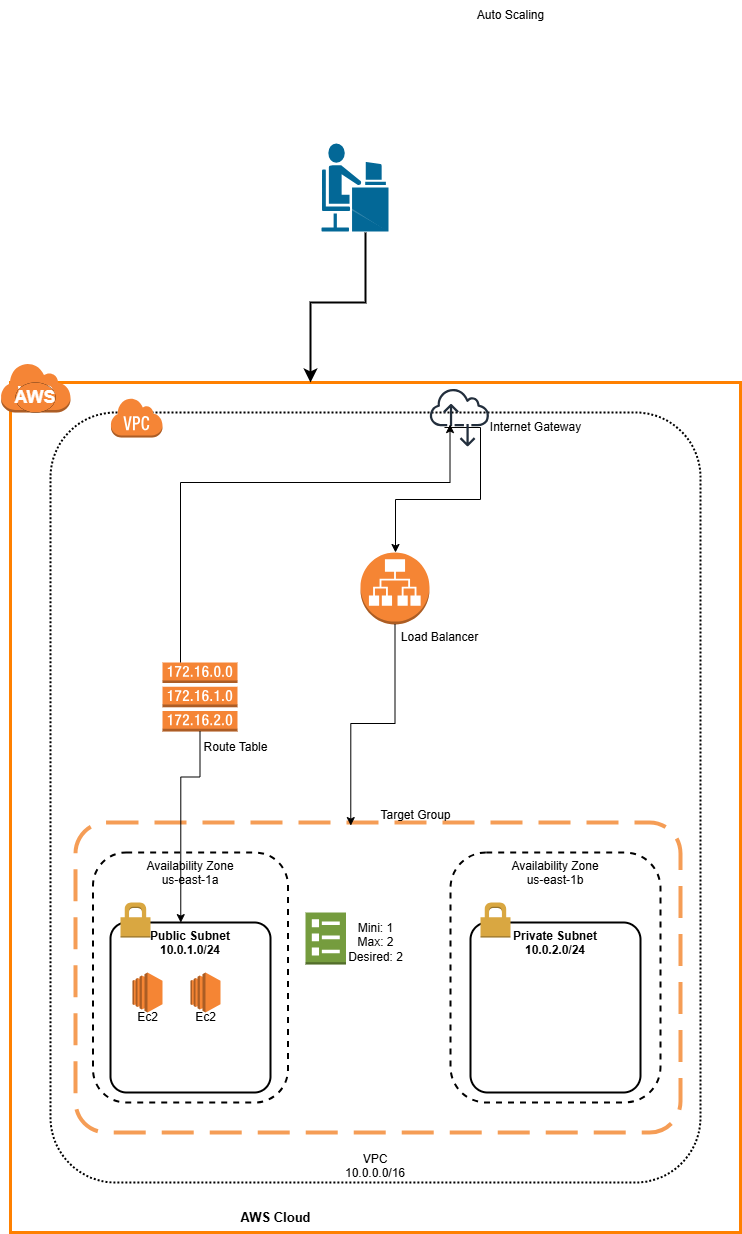

The diagram above was exported from draw.io. Its source (the exported page's mxGraphModel, read from the mxfile embedded in the PNG):
<mxGraphModel dx="880" dy="1568" grid="1" gridSize="10" guides="1" tooltips="1" connect="1" arrows="1" fold="1" page="1" pageScale="1" pageWidth="850" pageHeight="1100" background="#FFFFFF" math="0" shadow="0">
  <root>
    <mxCell id="0" />
    <mxCell id="1" parent="0" />
    <mxCell id="sneHR94ZIY05dzBvbMYV-10" value="Private Subnet&#10;10.0.2.0/24" style="rounded=1;arcSize=10;dashed=0;fillColor=none;gradientColor=none;strokeWidth=2;verticalAlign=top;fontStyle=1" vertex="1" parent="1">
      <mxGeometry x="550" y="250" width="170" height="170" as="geometry" />
    </mxCell>
    <mxCell id="sneHR94ZIY05dzBvbMYV-11" value="" style="dashed=0;html=1;shape=mxgraph.aws3.permissions;fillColor=#D9A741;gradientColor=none;dashed=0;" vertex="1" parent="1">
      <mxGeometry x="560" y="230" width="30" height="35" as="geometry" />
    </mxCell>
    <mxCell id="sneHR94ZIY05dzBvbMYV-12" value="Public Subnet&#10;10.0.1.0/24" style="rounded=1;arcSize=10;dashed=0;fillColor=none;gradientColor=none;strokeWidth=2;align=center;verticalAlign=top;fontStyle=1;movable=1;resizable=1;rotatable=1;deletable=1;editable=1;locked=0;connectable=1;" vertex="1" parent="1">
      <mxGeometry x="190" y="250" width="160" height="170" as="geometry" />
    </mxCell>
    <mxCell id="sneHR94ZIY05dzBvbMYV-16" value="Availability Zone&#10;us-east-1a" style="rounded=1;arcSize=17;dashed=1;fillColor=none;gradientColor=none;strokeWidth=2;movable=1;resizable=1;rotatable=1;deletable=1;editable=1;locked=0;connectable=1;verticalAlign=top;align=center;" vertex="1" parent="1">
      <mxGeometry x="172.5" y="180" width="195" height="250" as="geometry" />
    </mxCell>
    <mxCell id="sneHR94ZIY05dzBvbMYV-22" value="" style="dashed=0;html=1;shape=mxgraph.aws3.permissions;fillColor=#D9A741;gradientColor=none;dashed=0;" vertex="1" parent="1">
      <mxGeometry x="200" y="230" width="30" height="35" as="geometry" />
    </mxCell>
    <mxCell id="sneHR94ZIY05dzBvbMYV-23" value="Availability Zone&#10;us-east-1b" style="rounded=1;arcSize=17;dashed=1;fillColor=none;gradientColor=none;strokeWidth=2;movable=1;resizable=1;rotatable=1;deletable=1;editable=1;locked=0;connectable=1;verticalAlign=top;align=center;" vertex="1" parent="1">
      <mxGeometry x="530" y="180" width="210" height="250" as="geometry" />
    </mxCell>
    <mxCell id="sneHR94ZIY05dzBvbMYV-34" value="" style="points=[[0,0],[0.25,0],[0.5,0],[0.75,0],[1,0],[1,0.25],[1,0.5],[1,0.75],[1,1],[0.75,1],[0.5,1],[0.25,1],[0,1],[0,0.75],[0,0.5],[0,0.25]];outlineConnect=0;gradientColor=none;html=1;whiteSpace=wrap;fontSize=12;fontStyle=0;container=1;pointerEvents=0;collapsible=0;recursiveResize=0;shape=mxgraph.aws4.group;grIcon=mxgraph.aws4.group_aws_cloud;strokeColor=#FF8000;fillColor=none;verticalAlign=top;align=left;spacingLeft=30;fontColor=#232F3E;strokeWidth=3;movable=1;resizable=1;rotatable=1;deletable=1;editable=1;locked=0;connectable=1;" vertex="1" parent="1">
      <mxGeometry x="90" y="-290" width="730" height="850" as="geometry" />
    </mxCell>
    <mxCell id="sneHR94ZIY05dzBvbMYV-1" value="VPC&#10;10.0.0.0/16" style="rounded=1;arcSize=10;dashed=1;fillColor=none;gradientColor=none;strokeWidth=2;dashPattern=1 1;verticalAlign=bottom;movable=1;resizable=1;rotatable=1;deletable=1;editable=1;locked=0;connectable=1;align=center;" vertex="1" parent="sneHR94ZIY05dzBvbMYV-34">
      <mxGeometry x="40" y="30" width="650" height="770" as="geometry" />
    </mxCell>
    <mxCell id="sneHR94ZIY05dzBvbMYV-24" style="edgeStyle=orthogonalEdgeStyle;rounded=0;orthogonalLoop=1;jettySize=auto;html=1;exitX=0.5;exitY=1;exitDx=0;exitDy=0;" edge="1" parent="sneHR94ZIY05dzBvbMYV-34" source="sneHR94ZIY05dzBvbMYV-1" target="sneHR94ZIY05dzBvbMYV-1">
      <mxGeometry relative="1" as="geometry" />
    </mxCell>
    <mxCell id="sneHR94ZIY05dzBvbMYV-37" value="&lt;h3&gt;&lt;br&gt;&lt;/h3&gt;" style="dashed=1;html=1;shape=mxgraph.aws3.virtual_private_cloud;fillColor=#F58536;gradientColor=none;dashed=0;align=center;strokeColor=none;dashPattern=1 4;" vertex="1" parent="sneHR94ZIY05dzBvbMYV-34">
      <mxGeometry x="-10" y="-20" width="70" height="50" as="geometry" />
    </mxCell>
    <mxCell id="sneHR94ZIY05dzBvbMYV-40" value="&lt;h2&gt;&lt;font style=&quot;color: rgb(255, 255, 255);&quot;&gt;AWS&lt;/font&gt;&lt;/h2&gt;" style="ellipse;whiteSpace=wrap;html=1;fillColor=#F58536;dashed=1;gradientColor=none;dashPattern=1 4;strokeWidth=0;" vertex="1" parent="sneHR94ZIY05dzBvbMYV-34">
      <mxGeometry x="5" width="40" height="30" as="geometry" />
    </mxCell>
    <mxCell id="sneHR94ZIY05dzBvbMYV-58" value="" style="outlineConnect=0;dashed=0;verticalLabelPosition=bottom;verticalAlign=top;align=center;html=1;shape=mxgraph.aws3.route_table;fillColor=#F58536;gradientColor=none;strokeColor=default;fontFamily=Helvetica;fontSize=12;fontColor=default;" vertex="1" parent="sneHR94ZIY05dzBvbMYV-34">
      <mxGeometry x="152" y="280" width="75" height="69" as="geometry" />
    </mxCell>
    <mxCell id="sneHR94ZIY05dzBvbMYV-71" value="" style="edgeStyle=orthogonalEdgeStyle;rounded=0;orthogonalLoop=1;jettySize=auto;html=1;fontFamily=Helvetica;fontSize=12;fontColor=default;exitX=0.25;exitY=0.674;exitDx=0;exitDy=0;exitPerimeter=0;" edge="1" parent="sneHR94ZIY05dzBvbMYV-34" source="sneHR94ZIY05dzBvbMYV-50" target="sneHR94ZIY05dzBvbMYV-62">
      <mxGeometry relative="1" as="geometry">
        <Array as="points">
          <mxPoint x="470" y="45" />
          <mxPoint x="470" y="117" />
          <mxPoint x="385" y="117" />
        </Array>
      </mxGeometry>
    </mxCell>
    <mxCell id="sneHR94ZIY05dzBvbMYV-50" value="" style="sketch=0;outlineConnect=0;fontColor=#232F3E;gradientColor=none;fillColor=#232F3D;strokeColor=none;dashed=0;verticalLabelPosition=bottom;verticalAlign=top;align=center;html=1;fontSize=12;fontStyle=0;aspect=fixed;pointerEvents=1;shape=mxgraph.aws4.internet_alt2;fontFamily=Helvetica;labelBorderColor=default;" vertex="1" parent="sneHR94ZIY05dzBvbMYV-34">
      <mxGeometry x="419" y="5" width="60" height="60" as="geometry" />
    </mxCell>
    <mxCell id="sneHR94ZIY05dzBvbMYV-60" value="" style="rounded=1;arcSize=10;dashed=1;strokeColor=#F59D56;fillColor=none;gradientColor=none;dashPattern=8 4;strokeWidth=4;align=center;verticalAlign=middle;fontFamily=Helvetica;fontSize=12;fontColor=default;" vertex="1" parent="sneHR94ZIY05dzBvbMYV-34">
      <mxGeometry x="65" y="440" width="605" height="310" as="geometry" />
    </mxCell>
    <mxCell id="sneHR94ZIY05dzBvbMYV-62" value="" style="outlineConnect=0;dashed=0;verticalLabelPosition=bottom;verticalAlign=top;align=center;html=1;shape=mxgraph.aws3.application_load_balancer;fillColor=#F58534;gradientColor=none;strokeColor=default;fontFamily=Helvetica;fontSize=12;fontColor=default;" vertex="1" parent="sneHR94ZIY05dzBvbMYV-34">
      <mxGeometry x="350" y="170" width="69" height="72" as="geometry" />
    </mxCell>
    <mxCell id="sneHR94ZIY05dzBvbMYV-2" value="" style="dashed=0;html=1;shape=mxgraph.aws3.virtual_private_cloud;fillColor=#F58536;gradientColor=none;dashed=0;" vertex="1" parent="sneHR94ZIY05dzBvbMYV-34">
      <mxGeometry x="100" y="15" width="52" height="40" as="geometry" />
    </mxCell>
    <mxCell id="sneHR94ZIY05dzBvbMYV-83" style="edgeStyle=orthogonalEdgeStyle;rounded=0;orthogonalLoop=1;jettySize=auto;html=1;fontFamily=Helvetica;fontSize=12;fontColor=default;entryX=0.174;entryY=0.323;entryDx=0;entryDy=0;entryPerimeter=0;" edge="1" parent="sneHR94ZIY05dzBvbMYV-34" source="sneHR94ZIY05dzBvbMYV-58" target="sneHR94ZIY05dzBvbMYV-60">
      <mxGeometry relative="1" as="geometry" />
    </mxCell>
    <mxCell id="sneHR94ZIY05dzBvbMYV-84" style="edgeStyle=orthogonalEdgeStyle;rounded=0;orthogonalLoop=1;jettySize=auto;html=1;entryX=0.455;entryY=0.01;entryDx=0;entryDy=0;entryPerimeter=0;fontFamily=Helvetica;fontSize=12;fontColor=default;" edge="1" parent="sneHR94ZIY05dzBvbMYV-34" source="sneHR94ZIY05dzBvbMYV-62" target="sneHR94ZIY05dzBvbMYV-60">
      <mxGeometry relative="1" as="geometry" />
    </mxCell>
    <mxCell id="sneHR94ZIY05dzBvbMYV-87" style="edgeStyle=orthogonalEdgeStyle;rounded=0;orthogonalLoop=1;jettySize=auto;html=1;entryX=0.667;entryY=0.622;entryDx=0;entryDy=0;entryPerimeter=0;fontFamily=Helvetica;fontSize=12;fontColor=default;strokeWidth=1;" edge="1" parent="sneHR94ZIY05dzBvbMYV-34">
      <mxGeometry relative="1" as="geometry">
        <mxPoint x="170" y="280" as="sourcePoint" />
        <mxPoint x="439.52" y="42.027635456183816" as="targetPoint" />
        <Array as="points">
          <mxPoint x="170.5" y="100" />
          <mxPoint x="439.5" y="100" />
        </Array>
      </mxGeometry>
    </mxCell>
    <mxCell id="sneHR94ZIY05dzBvbMYV-88" value="" style="outlineConnect=0;dashed=0;verticalLabelPosition=bottom;verticalAlign=top;align=center;html=1;shape=mxgraph.aws3.ec2;fillColor=#F58534;gradientColor=none;strokeColor=default;fontFamily=Helvetica;fontSize=12;fontColor=default;" vertex="1" parent="sneHR94ZIY05dzBvbMYV-34">
      <mxGeometry x="122" y="590" width="30" height="40" as="geometry" />
    </mxCell>
    <mxCell id="sneHR94ZIY05dzBvbMYV-89" value="" style="outlineConnect=0;dashed=0;verticalLabelPosition=bottom;verticalAlign=top;align=center;html=1;shape=mxgraph.aws3.ec2;fillColor=#F58534;gradientColor=none;strokeColor=default;fontFamily=Helvetica;fontSize=12;fontColor=default;" vertex="1" parent="sneHR94ZIY05dzBvbMYV-34">
      <mxGeometry x="180" y="590" width="30" height="40" as="geometry" />
    </mxCell>
    <mxCell id="sneHR94ZIY05dzBvbMYV-51" value="&lt;b&gt;&lt;font style=&quot;font-size: 13px;&quot;&gt;AWS Cloud&lt;/font&gt;&lt;/b&gt;" style="text;html=1;align=center;verticalAlign=middle;resizable=0;points=[];autosize=1;strokeColor=none;fillColor=none;fontFamily=Helvetica;fontSize=12;fontColor=default;" vertex="1" parent="sneHR94ZIY05dzBvbMYV-34">
      <mxGeometry x="220" y="820" width="90" height="30" as="geometry" />
    </mxCell>
    <mxCell id="sneHR94ZIY05dzBvbMYV-61" value="Load Balancer" style="text;html=1;align=center;verticalAlign=middle;resizable=0;points=[];autosize=1;strokeColor=none;fillColor=none;fontFamily=Helvetica;fontSize=12;fontColor=default;strokeWidth=3;" vertex="1" parent="sneHR94ZIY05dzBvbMYV-34">
      <mxGeometry x="379" y="240" width="100" height="30" as="geometry" />
    </mxCell>
    <mxCell id="sneHR94ZIY05dzBvbMYV-55" value="Internet Gateway" style="text;html=1;align=center;verticalAlign=middle;resizable=0;points=[];autosize=1;strokeColor=none;fillColor=none;fontFamily=Helvetica;fontSize=12;fontColor=default;" vertex="1" parent="sneHR94ZIY05dzBvbMYV-34">
      <mxGeometry x="470" y="30" width="110" height="30" as="geometry" />
    </mxCell>
    <mxCell id="sneHR94ZIY05dzBvbMYV-74" value="Target Group&lt;div&gt;&lt;br&gt;&lt;/div&gt;" style="text;html=1;align=center;verticalAlign=middle;resizable=0;points=[];autosize=1;strokeColor=none;fillColor=none;fontFamily=Helvetica;fontSize=12;fontColor=default;" vertex="1" parent="sneHR94ZIY05dzBvbMYV-34">
      <mxGeometry x="360" y="420" width="90" height="40" as="geometry" />
    </mxCell>
    <mxCell id="sneHR94ZIY05dzBvbMYV-94" value="" style="outlineConnect=0;dashed=0;verticalLabelPosition=bottom;verticalAlign=top;align=center;html=1;shape=mxgraph.aws3.template;fillColor=#759C3E;gradientColor=none;strokeColor=default;fontFamily=Helvetica;fontSize=12;fontColor=default;" vertex="1" parent="sneHR94ZIY05dzBvbMYV-34">
      <mxGeometry x="295" y="530" width="40.5" height="52" as="geometry" />
    </mxCell>
    <mxCell id="sneHR94ZIY05dzBvbMYV-90" value="Mini: 1&lt;div&gt;Max: 2&lt;/div&gt;&lt;div&gt;Desired: 2&lt;/div&gt;" style="text;html=1;align=center;verticalAlign=middle;resizable=0;points=[];autosize=1;strokeColor=none;fillColor=none;fontFamily=Helvetica;fontSize=12;fontColor=default;" vertex="1" parent="sneHR94ZIY05dzBvbMYV-34">
      <mxGeometry x="325" y="530" width="80" height="60" as="geometry" />
    </mxCell>
    <mxCell id="sneHR94ZIY05dzBvbMYV-91" value="Ec2" style="text;html=1;align=center;verticalAlign=middle;resizable=0;points=[];autosize=1;strokeColor=none;fillColor=none;fontFamily=Helvetica;fontSize=12;fontColor=default;" vertex="1" parent="sneHR94ZIY05dzBvbMYV-34">
      <mxGeometry x="117" y="620" width="40" height="30" as="geometry" />
    </mxCell>
    <mxCell id="sneHR94ZIY05dzBvbMYV-92" value="Ec2" style="text;html=1;align=center;verticalAlign=middle;resizable=0;points=[];autosize=1;strokeColor=none;fillColor=none;fontFamily=Helvetica;fontSize=12;fontColor=default;" vertex="1" parent="sneHR94ZIY05dzBvbMYV-34">
      <mxGeometry x="175" y="620" width="40" height="30" as="geometry" />
    </mxCell>
    <mxCell id="sneHR94ZIY05dzBvbMYV-95" value="Route Table" style="text;html=1;align=center;verticalAlign=middle;resizable=0;points=[];autosize=1;strokeColor=none;fillColor=none;fontFamily=Helvetica;fontSize=12;fontColor=default;" vertex="1" parent="sneHR94ZIY05dzBvbMYV-34">
      <mxGeometry x="180" y="350" width="90" height="30" as="geometry" />
    </mxCell>
    <mxCell id="sneHR94ZIY05dzBvbMYV-63" value="" style="shape=mxgraph.cisco.people.androgenous_person;html=1;pointerEvents=1;dashed=0;fillColor=#036897;strokeColor=#ffffff;strokeWidth=2;verticalLabelPosition=bottom;verticalAlign=top;align=center;outlineConnect=0;fontFamily=Helvetica;fontSize=12;fontColor=default;" vertex="1" parent="1">
      <mxGeometry x="400" y="-530" width="69" height="90" as="geometry" />
    </mxCell>
    <mxCell id="sneHR94ZIY05dzBvbMYV-67" value="" style="edgeStyle=segmentEdgeStyle;endArrow=classic;html=1;curved=0;rounded=0;endSize=8;startSize=8;sourcePerimeterSpacing=0;targetPerimeterSpacing=0;fontFamily=Helvetica;fontSize=12;fontColor=default;strokeWidth=2;" edge="1" parent="1" source="sneHR94ZIY05dzBvbMYV-63" target="sneHR94ZIY05dzBvbMYV-34">
      <mxGeometry width="100" relative="1" as="geometry">
        <mxPoint x="340" y="-270" as="sourcePoint" />
        <mxPoint x="440" y="-200" as="targetPoint" />
        <Array as="points">
          <mxPoint x="445" y="-370" />
          <mxPoint x="390" y="-370" />
        </Array>
      </mxGeometry>
    </mxCell>
    <mxCell id="sneHR94ZIY05dzBvbMYV-93" value="Auto Scaling" style="text;html=1;align=center;verticalAlign=middle;resizable=0;points=[];autosize=1;strokeColor=none;fillColor=none;fontFamily=Helvetica;fontSize=12;fontColor=default;" vertex="1" parent="1">
      <mxGeometry x="545" y="-672" width="90" height="30" as="geometry" />
    </mxCell>
  </root>
</mxGraphModel>